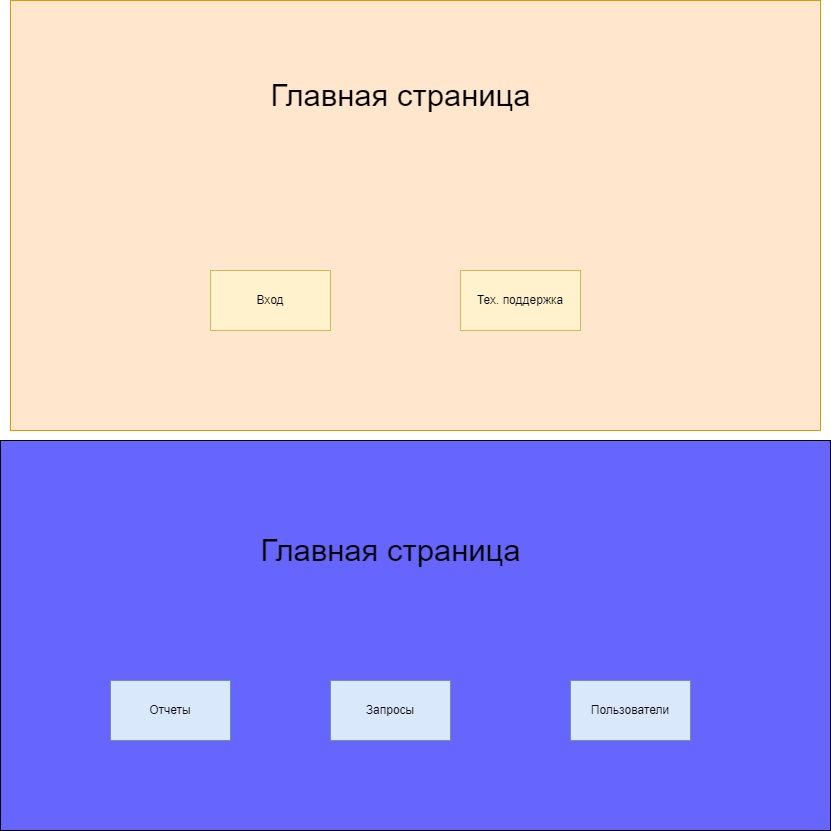

The diagram above was exported from draw.io. Its source (the exported page's mxGraphModel, read from the mxfile embedded in the PNG):
<mxGraphModel dx="1050" dy="534" grid="1" gridSize="10" guides="1" tooltips="1" connect="1" arrows="1" fold="1" page="1" pageScale="1" pageWidth="827" pageHeight="1169" math="0" shadow="0">
  <root>
    <mxCell id="0" />
    <mxCell id="1" parent="0" />
    <mxCell id="qazhm3r-NyOMIVrcy9lh-1" value="" style="rounded=0;whiteSpace=wrap;html=1;fillColor=#ffe6cc;strokeColor=#d79b00;" vertex="1" parent="1">
      <mxGeometry x="10" y="10" width="810" height="430" as="geometry" />
    </mxCell>
    <mxCell id="qazhm3r-NyOMIVrcy9lh-2" value="Вход" style="rounded=0;whiteSpace=wrap;html=1;fillColor=#fff2cc;strokeColor=#d6b656;" vertex="1" parent="1">
      <mxGeometry x="210" y="280" width="120" height="60" as="geometry" />
    </mxCell>
    <mxCell id="qazhm3r-NyOMIVrcy9lh-3" value="Тех. поддержка" style="rounded=0;whiteSpace=wrap;html=1;fillColor=#fff2cc;strokeColor=#d6b656;" vertex="1" parent="1">
      <mxGeometry x="460" y="280" width="120" height="60" as="geometry" />
    </mxCell>
    <mxCell id="qazhm3r-NyOMIVrcy9lh-6" value="&lt;font style=&quot;font-size: 31px;&quot;&gt;Главная страница&lt;/font&gt;" style="text;html=1;align=center;verticalAlign=middle;resizable=0;points=[];autosize=1;strokeColor=none;fillColor=none;" vertex="1" parent="1">
      <mxGeometry x="260" y="80" width="280" height="50" as="geometry" />
    </mxCell>
    <mxCell id="qazhm3r-NyOMIVrcy9lh-7" value="" style="rounded=0;whiteSpace=wrap;html=1;fillColor=#6666FF;" vertex="1" parent="1">
      <mxGeometry y="450" width="830" height="390" as="geometry" />
    </mxCell>
    <mxCell id="qazhm3r-NyOMIVrcy9lh-8" value="Отчеты" style="rounded=0;whiteSpace=wrap;html=1;fillColor=#dae8fc;strokeColor=#6c8ebf;" vertex="1" parent="1">
      <mxGeometry x="110" y="690" width="120" height="60" as="geometry" />
    </mxCell>
    <mxCell id="qazhm3r-NyOMIVrcy9lh-9" value="Пользователи" style="rounded=0;whiteSpace=wrap;html=1;fillColor=#dae8fc;strokeColor=#6c8ebf;" vertex="1" parent="1">
      <mxGeometry x="570" y="690" width="120" height="60" as="geometry" />
    </mxCell>
    <mxCell id="qazhm3r-NyOMIVrcy9lh-10" value="Запросы" style="rounded=0;whiteSpace=wrap;html=1;fillColor=#dae8fc;strokeColor=#6c8ebf;" vertex="1" parent="1">
      <mxGeometry x="330" y="690" width="120" height="60" as="geometry" />
    </mxCell>
    <mxCell id="qazhm3r-NyOMIVrcy9lh-11" value="&lt;font style=&quot;font-size: 31px;&quot;&gt;Главная страница&lt;/font&gt;" style="text;html=1;align=center;verticalAlign=middle;resizable=0;points=[];autosize=1;strokeColor=none;fillColor=none;" vertex="1" parent="1">
      <mxGeometry x="250" y="535" width="280" height="50" as="geometry" />
    </mxCell>
  </root>
</mxGraphModel>